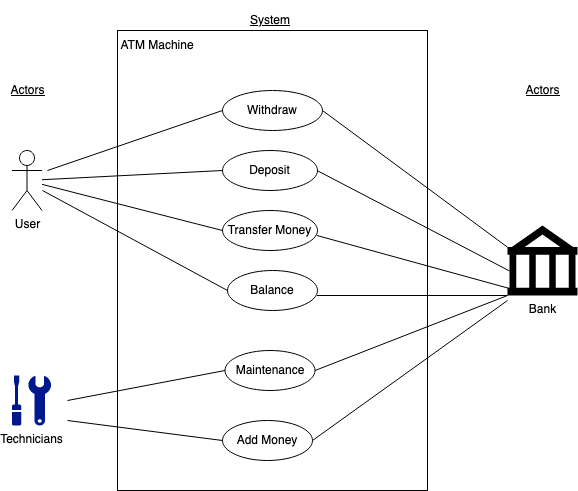

The diagram above was exported from draw.io. Its source (the exported page's mxGraphModel, read from the mxfile embedded in the PNG):
<mxGraphModel dx="706" dy="1038" grid="1" gridSize="10" guides="1" tooltips="1" connect="1" arrows="1" fold="1" page="1" pageScale="1" pageWidth="850" pageHeight="1100" background="#FFFFFF" math="0" shadow="0">
  <root>
    <mxCell id="0" />
    <mxCell id="1" parent="0" />
    <mxCell id="HIAcE2a2RJ9mBjY0mfVN-1" value="" style="rounded=0;whiteSpace=wrap;html=1;" parent="1" vertex="1">
      <mxGeometry x="290" y="180" width="310" height="460" as="geometry" />
    </mxCell>
    <mxCell id="HIAcE2a2RJ9mBjY0mfVN-3" value="ATM Machine" style="text;html=1;strokeColor=none;fillColor=none;align=center;verticalAlign=middle;whiteSpace=wrap;rounded=0;" parent="1" vertex="1">
      <mxGeometry x="290" y="180" width="80" height="30" as="geometry" />
    </mxCell>
    <mxCell id="HIAcE2a2RJ9mBjY0mfVN-4" value="User" style="shape=umlActor;verticalLabelPosition=bottom;verticalAlign=top;html=1;outlineConnect=0;" parent="1" vertex="1">
      <mxGeometry x="184.5" y="300" width="30" height="60" as="geometry" />
    </mxCell>
    <mxCell id="HIAcE2a2RJ9mBjY0mfVN-9" value="Bank" style="shape=mxgraph.signs.travel.bank;html=1;pointerEvents=1;fillColor=#000000;strokeColor=none;verticalLabelPosition=bottom;verticalAlign=top;align=center;" parent="1" vertex="1">
      <mxGeometry x="680" y="375" width="70" height="70" as="geometry" />
    </mxCell>
    <mxCell id="HIAcE2a2RJ9mBjY0mfVN-11" value="Technicians" style="aspect=fixed;pointerEvents=1;shadow=0;dashed=0;html=1;strokeColor=none;labelPosition=center;verticalLabelPosition=bottom;verticalAlign=top;align=center;fillColor=#00188D;shape=mxgraph.mscae.enterprise.maintenance" parent="1" vertex="1">
      <mxGeometry x="184.5" y="525" width="39" height="50" as="geometry" />
    </mxCell>
    <mxCell id="HIAcE2a2RJ9mBjY0mfVN-12" value="Withdraw" style="ellipse;whiteSpace=wrap;html=1;" parent="1" vertex="1">
      <mxGeometry x="395" y="240" width="100" height="40" as="geometry" />
    </mxCell>
    <mxCell id="HIAcE2a2RJ9mBjY0mfVN-13" value="Deposit" style="ellipse;whiteSpace=wrap;html=1;" parent="1" vertex="1">
      <mxGeometry x="395" y="300" width="95" height="40" as="geometry" />
    </mxCell>
    <mxCell id="HIAcE2a2RJ9mBjY0mfVN-14" value="Transfer Money" style="ellipse;whiteSpace=wrap;html=1;" parent="1" vertex="1">
      <mxGeometry x="395" y="360" width="95" height="40" as="geometry" />
    </mxCell>
    <mxCell id="HIAcE2a2RJ9mBjY0mfVN-15" value="Balance" style="ellipse;whiteSpace=wrap;html=1;" parent="1" vertex="1">
      <mxGeometry x="400" y="420" width="90" height="40" as="geometry" />
    </mxCell>
    <mxCell id="HIAcE2a2RJ9mBjY0mfVN-16" value="" style="endArrow=none;html=1;entryX=0;entryY=0.5;entryDx=0;entryDy=0;" parent="1" target="HIAcE2a2RJ9mBjY0mfVN-12" edge="1">
      <mxGeometry width="50" height="50" relative="1" as="geometry">
        <mxPoint x="220" y="320" as="sourcePoint" />
        <mxPoint x="264.5" y="235" as="targetPoint" />
      </mxGeometry>
    </mxCell>
    <mxCell id="HIAcE2a2RJ9mBjY0mfVN-17" value="" style="endArrow=none;html=1;entryX=0;entryY=0.31;entryDx=0;entryDy=0;entryPerimeter=0;" parent="1" target="HIAcE2a2RJ9mBjY0mfVN-9" edge="1">
      <mxGeometry width="50" height="50" relative="1" as="geometry">
        <mxPoint x="495" y="260" as="sourcePoint" />
        <mxPoint x="675.5" y="235" as="targetPoint" />
      </mxGeometry>
    </mxCell>
    <mxCell id="HIAcE2a2RJ9mBjY0mfVN-18" value="" style="endArrow=none;html=1;entryX=0;entryY=0.5;entryDx=0;entryDy=0;" parent="1" target="HIAcE2a2RJ9mBjY0mfVN-13" edge="1" source="HIAcE2a2RJ9mBjY0mfVN-4">
      <mxGeometry width="50" height="50" relative="1" as="geometry">
        <mxPoint x="214.5" y="295" as="sourcePoint" />
        <mxPoint x="395" y="270" as="targetPoint" />
      </mxGeometry>
    </mxCell>
    <mxCell id="HIAcE2a2RJ9mBjY0mfVN-19" value="" style="endArrow=none;html=1;entryX=0;entryY=0.5;entryDx=0;entryDy=0;" parent="1" target="HIAcE2a2RJ9mBjY0mfVN-14" edge="1" source="HIAcE2a2RJ9mBjY0mfVN-4">
      <mxGeometry width="50" height="50" relative="1" as="geometry">
        <mxPoint x="220" y="310" as="sourcePoint" />
        <mxPoint x="395" y="300" as="targetPoint" />
      </mxGeometry>
    </mxCell>
    <mxCell id="HIAcE2a2RJ9mBjY0mfVN-20" value="" style="endArrow=none;html=1;entryX=0;entryY=0.5;entryDx=0;entryDy=0;" parent="1" target="HIAcE2a2RJ9mBjY0mfVN-15" edge="1">
      <mxGeometry width="50" height="50" relative="1" as="geometry">
        <mxPoint x="215" y="340" as="sourcePoint" />
        <mxPoint x="425" y="290" as="targetPoint" />
      </mxGeometry>
    </mxCell>
    <mxCell id="HIAcE2a2RJ9mBjY0mfVN-21" value="" style="endArrow=none;html=1;entryX=0.03;entryY=0.65;entryDx=0;entryDy=0;entryPerimeter=0;" parent="1" target="HIAcE2a2RJ9mBjY0mfVN-9" edge="1">
      <mxGeometry width="50" height="50" relative="1" as="geometry">
        <mxPoint x="489.5" y="320" as="sourcePoint" />
        <mxPoint x="670" y="295" as="targetPoint" />
      </mxGeometry>
    </mxCell>
    <mxCell id="HIAcE2a2RJ9mBjY0mfVN-22" value="" style="endArrow=none;html=1;entryX=0.029;entryY=0.9;entryDx=0;entryDy=0;entryPerimeter=0;" parent="1" target="HIAcE2a2RJ9mBjY0mfVN-9" edge="1">
      <mxGeometry width="50" height="50" relative="1" as="geometry">
        <mxPoint x="489.5" y="385" as="sourcePoint" />
        <mxPoint x="670" y="360" as="targetPoint" />
      </mxGeometry>
    </mxCell>
    <mxCell id="HIAcE2a2RJ9mBjY0mfVN-23" value="" style="endArrow=none;html=1;entryX=0;entryY=1;entryDx=0;entryDy=0;entryPerimeter=0;" parent="1" target="HIAcE2a2RJ9mBjY0mfVN-9" edge="1">
      <mxGeometry width="50" height="50" relative="1" as="geometry">
        <mxPoint x="489.5" y="445" as="sourcePoint" />
        <mxPoint x="670" y="420" as="targetPoint" />
      </mxGeometry>
    </mxCell>
    <mxCell id="HIAcE2a2RJ9mBjY0mfVN-25" value="Maintenance" style="ellipse;whiteSpace=wrap;html=1;" parent="1" vertex="1">
      <mxGeometry x="397.5" y="500" width="90" height="40" as="geometry" />
    </mxCell>
    <mxCell id="HIAcE2a2RJ9mBjY0mfVN-26" value="Add Money" style="ellipse;whiteSpace=wrap;html=1;" parent="1" vertex="1">
      <mxGeometry x="395" y="570" width="90" height="40" as="geometry" />
    </mxCell>
    <mxCell id="HIAcE2a2RJ9mBjY0mfVN-27" value="" style="endArrow=none;html=1;entryX=0;entryY=0.5;entryDx=0;entryDy=0;" parent="1" target="HIAcE2a2RJ9mBjY0mfVN-26" edge="1">
      <mxGeometry width="50" height="50" relative="1" as="geometry">
        <mxPoint x="240" y="570" as="sourcePoint" />
        <mxPoint x="420" y="620" as="targetPoint" />
      </mxGeometry>
    </mxCell>
    <mxCell id="ni0bFE5QpmX0b6WeOHww-2" value="" style="endArrow=none;html=1;entryX=0;entryY=0.5;entryDx=0;entryDy=0;" edge="1" parent="1" target="HIAcE2a2RJ9mBjY0mfVN-25">
      <mxGeometry width="50" height="50" relative="1" as="geometry">
        <mxPoint x="240" y="550" as="sourcePoint" />
        <mxPoint x="420.25" y="460" as="targetPoint" />
      </mxGeometry>
    </mxCell>
    <mxCell id="ni0bFE5QpmX0b6WeOHww-3" value="" style="endArrow=none;html=1;exitX=1;exitY=0.5;exitDx=0;exitDy=0;entryX=0;entryY=1;entryDx=0;entryDy=0;entryPerimeter=0;" edge="1" parent="1" source="HIAcE2a2RJ9mBjY0mfVN-25" target="HIAcE2a2RJ9mBjY0mfVN-9">
      <mxGeometry width="50" height="50" relative="1" as="geometry">
        <mxPoint x="509.5" y="465" as="sourcePoint" />
        <mxPoint x="660" y="450" as="targetPoint" />
      </mxGeometry>
    </mxCell>
    <mxCell id="ni0bFE5QpmX0b6WeOHww-4" value="" style="endArrow=none;html=1;exitX=1;exitY=0.5;exitDx=0;exitDy=0;" edge="1" parent="1" source="HIAcE2a2RJ9mBjY0mfVN-26">
      <mxGeometry width="50" height="50" relative="1" as="geometry">
        <mxPoint x="519.5" y="475" as="sourcePoint" />
        <mxPoint x="680" y="450" as="targetPoint" />
      </mxGeometry>
    </mxCell>
    <mxCell id="ni0bFE5QpmX0b6WeOHww-5" value="&lt;u&gt;System&lt;/u&gt;" style="text;html=1;strokeColor=none;fillColor=none;align=center;verticalAlign=middle;whiteSpace=wrap;rounded=0;" vertex="1" parent="1">
      <mxGeometry x="392.5" y="150" width="100" height="40" as="geometry" />
    </mxCell>
    <mxCell id="ni0bFE5QpmX0b6WeOHww-6" value="&lt;u&gt;Actors&lt;/u&gt;" style="text;html=1;align=center;verticalAlign=middle;resizable=0;points=[];autosize=1;strokeColor=none;" vertex="1" parent="1">
      <mxGeometry x="175" y="230" width="50" height="20" as="geometry" />
    </mxCell>
    <mxCell id="ni0bFE5QpmX0b6WeOHww-7" value="&lt;u&gt;Actors&lt;/u&gt;" style="text;html=1;align=center;verticalAlign=middle;resizable=0;points=[];autosize=1;strokeColor=none;" vertex="1" parent="1">
      <mxGeometry x="690" y="230" width="50" height="20" as="geometry" />
    </mxCell>
  </root>
</mxGraphModel>